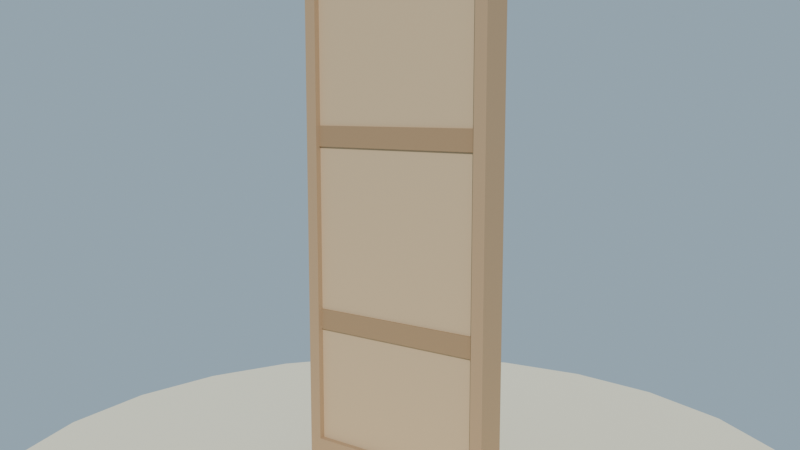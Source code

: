 # Source: pared_madera_lowpoly_media.blend  (saved by Blender 4.2.68; exported with 4.5.12 LTS)
import bpy
from mathutils import Matrix  # noqa: F401  (used for matrix-valued properties, if any)

bpy.ops.wm.read_factory_settings(use_empty=True)
scene = bpy.context.scene
scene.name = 'Scene'

# ---- collections
col_collection = bpy.data.collections.new('Collection'); scene.collection.children.link(col_collection)

# ---- materials (node trees are filled in below, after node groups)
mat_mat_pared_madera_poste = bpy.data.materials.new('MAT_Pared_Madera_Poste')
mat_mat_pared_madera_panel = bpy.data.materials.new('MAT_Pared_Madera_Panel')
mat_mat_pared_madera_travesano = bpy.data.materials.new('MAT_Pared_Madera_Travesano')
mat_mat_arena_isla = bpy.data.materials.new('MAT_Arena_Isla')

# ---- material node trees
mat_mat_pared_madera_poste.use_nodes = True; mat_mat_pared_madera_poste.node_tree.nodes.clear()
_N = mat_mat_pared_madera_poste.node_tree.nodes; _L = mat_mat_pared_madera_poste.node_tree.links
n0 = _N.new('ShaderNodeBsdfPrincipled'); n0.name = 'Principled BSDF'; n0.location = (10, 300)
n0.inputs[0].default_value = (0.42, 0.28, 0.16, 1.0)
n0.inputs[2].default_value = 0.88
n0.inputs[13].default_value = 0.12
n1 = _N.new('ShaderNodeOutputMaterial'); n1.name = 'Material Output'; n1.location = (300, 300)
_L.new(n0.outputs[0], n1.inputs[0])
n1.is_active_output = True
mat_mat_pared_madera_panel.use_nodes = True; mat_mat_pared_madera_panel.node_tree.nodes.clear()
_N = mat_mat_pared_madera_panel.node_tree.nodes; _L = mat_mat_pared_madera_panel.node_tree.links
n0 = _N.new('ShaderNodeBsdfPrincipled'); n0.name = 'Principled BSDF'; n0.location = (10, 300)
n0.inputs[0].default_value = (0.55, 0.4, 0.24, 1.0)
n0.inputs[2].default_value = 0.9
n0.inputs[13].default_value = 0.12
n1 = _N.new('ShaderNodeOutputMaterial'); n1.name = 'Material Output'; n1.location = (300, 300)
_L.new(n0.outputs[0], n1.inputs[0])
n1.is_active_output = True
mat_mat_pared_madera_travesano.use_nodes = True; mat_mat_pared_madera_travesano.node_tree.nodes.clear()
_N = mat_mat_pared_madera_travesano.node_tree.nodes; _L = mat_mat_pared_madera_travesano.node_tree.links
n0 = _N.new('ShaderNodeBsdfPrincipled'); n0.name = 'Principled BSDF'; n0.location = (10, 300)
n0.inputs[0].default_value = (0.34, 0.22, 0.12, 1.0)
n0.inputs[2].default_value = 0.86
n0.inputs[13].default_value = 0.12
n1 = _N.new('ShaderNodeOutputMaterial'); n1.name = 'Material Output'; n1.location = (300, 300)
_L.new(n0.outputs[0], n1.inputs[0])
n1.is_active_output = True
mat_mat_arena_isla.use_nodes = True; mat_mat_arena_isla.node_tree.nodes.clear()
_N = mat_mat_arena_isla.node_tree.nodes; _L = mat_mat_arena_isla.node_tree.links
n0 = _N.new('ShaderNodeBsdfPrincipled'); n0.name = 'Principled BSDF'; n0.location = (10, 300)
n0.inputs[0].default_value = (0.92, 0.84, 0.63, 1.0)
n0.inputs[2].default_value = 1.0
n0.inputs[13].default_value = 0.12
n1 = _N.new('ShaderNodeOutputMaterial'); n1.name = 'Material Output'; n1.location = (300, 300)
_L.new(n0.outputs[0], n1.inputs[0])
n1.is_active_output = True

# ---- world
world_mundo = bpy.data.worlds.new('Mundo'); scene.world = world_mundo
world_mundo.use_nodes = True; world_mundo.node_tree.nodes.clear()
_N = world_mundo.node_tree.nodes; _L = world_mundo.node_tree.links
n0 = _N.new('ShaderNodeBackground'); n0.name = 'Background'; n0.location = (10, 300)
n0.inputs[0].default_value = (0.58, 0.79, 0.95, 1.0)
n0.inputs[1].default_value = 0.55
n1 = _N.new('ShaderNodeOutputWorld'); n1.name = 'World Output'; n1.location = (300, 300)
_L.new(n0.outputs[0], n1.inputs[0])
n1.is_active_output = True

# ---- cameras
cam_camera = bpy.data.cameras.new('Camera')
cam_camera.lens = 38.0

# ---- lights
light_sol = bpy.data.lights.new('SOL', 'SUN')
light_sol.energy = 3.2

# ---- meshes
me_sm_pared_m_pared_madera_poste = bpy.data.meshes.new('SM_Pared_M_Pared_Madera_Poste')
me_sm_pared_m_pared_madera_poste.from_pydata([(-0.5, -0.08, 0.045), (-0.5, -0.08, 2.645), (-0.5, 0.08, 0.045), (-0.5, 0.08, 2.645), (-0.44, -0.08, 0.045), (-0.44, -0.08, 2.645), (-0.44, 0.08, 0.045), (-0.44, 0.08, 2.645), (0.44, -0.08, 0.045), (0.44, -0.08, 2.645), (0.44, 0.08, 0.045), (0.44, 0.08, 2.645), (0.5, -0.08, 0.045), (0.5, -0.08, 2.645), (0.5, 0.08, 0.045), (0.5, 0.08, 2.645), (-0.44, -0.08, 0.045), (-0.44, -0.08, 0.185), (-0.44, 0.08, 0.045), (-0.44, 0.08, 0.185), (0.44, -0.08, 0.045), (0.44, -0.08, 0.185), (0.44, 0.08, 0.045), (0.44, 0.08, 0.185), (-0.44, -0.08, 2.525), (-0.44, -0.08, 2.645), (-0.44, 0.08, 2.525), (-0.44, 0.08, 2.645), (0.44, -0.08, 2.525), (0.44, -0.08, 2.645), (0.44, 0.08, 2.525), (0.44, 0.08, 2.645)], [], [(0, 1, 3, 2), (2, 3, 7, 6), (6, 7, 5, 4), (4, 5, 1, 0), (2, 6, 4, 0), (7, 3, 1, 5), (8, 9, 11, 10), (10, 11, 15, 14), (14, 15, 13, 12), (12, 13, 9, 8), (10, 14, 12, 8), (15, 11, 9, 13), (16, 17, 19, 18), (18, 19, 23, 22), (22, 23, 21, 20), (20, 21, 17, 16), (18, 22, 20, 16), (23, 19, 17, 21), (24, 25, 27, 26), (26, 27, 31, 30), (30, 31, 29, 28), (28, 29, 25, 24), (26, 30, 28, 24), (31, 27, 25, 29)])
me_sm_pared_m_pared_madera_poste.materials.append(mat_mat_pared_madera_poste)
me_sm_pared_m_pared_madera_poste.update()
me_sm_pared_m_pared_madera_panel = bpy.data.meshes.new('SM_Pared_M_Pared_Madera_Panel')
me_sm_pared_m_pared_madera_panel.from_pydata([(-0.44, -0.05, 0.185), (-0.44, -0.05, 2.525), (-0.44, 0.05, 0.185), (-0.44, 0.05, 2.525), (0.44, -0.05, 0.185), (0.44, -0.05, 2.525), (0.44, 0.05, 0.185), (0.44, 0.05, 2.525)], [], [(0, 1, 3, 2), (2, 3, 7, 6), (6, 7, 5, 4), (4, 5, 1, 0), (2, 6, 4, 0), (7, 3, 1, 5)])
me_sm_pared_m_pared_madera_panel.materials.append(mat_mat_pared_madera_panel)
me_sm_pared_m_pared_madera_panel.update()
me_sm_pared_m_pared_madera_travesano = bpy.data.meshes.new('SM_Pared_M_Pared_Madera_Travesano')
me_sm_pared_m_pared_madera_travesano.from_pydata([(-0.44, -0.06, 0.75), (-0.44, -0.06, 0.85), (-0.44, 0.06, 0.75), (-0.44, 0.06, 0.85), (0.44, -0.06, 0.75), (0.44, -0.06, 0.85), (0.44, 0.06, 0.75), (0.44, 0.06, 0.85), (-0.44, -0.06, 1.65), (-0.44, -0.06, 1.75), (-0.44, 0.06, 1.65), (-0.44, 0.06, 1.75), (0.44, -0.06, 1.65), (0.44, -0.06, 1.75), (0.44, 0.06, 1.65), (0.44, 0.06, 1.75)], [], [(0, 1, 3, 2), (2, 3, 7, 6), (6, 7, 5, 4), (4, 5, 1, 0), (2, 6, 4, 0), (7, 3, 1, 5), (8, 9, 11, 10), (10, 11, 15, 14), (14, 15, 13, 12), (12, 13, 9, 8), (10, 14, 12, 8), (15, 11, 9, 13)])
me_sm_pared_m_pared_madera_travesano.materials.append(mat_mat_pared_madera_travesano)
me_sm_pared_m_pared_madera_travesano.update()
me_cylinder = bpy.data.meshes.new('Cylinder')
me_cylinder.from_pydata([(0.0, 2.0, -0.12), (0.0, 2.0, 0.12), (0.5176, 1.932, -0.12), (0.5176, 1.932, 0.12), (1.0, 1.732, -0.12), (1.0, 1.732, 0.12), (1.414, 1.414, -0.12), (1.414, 1.414, 0.12), (1.732, 1.0, -0.12), (1.732, 1.0, 0.12), (1.932, 0.5176, -0.12), (1.932, 0.5176, 0.12), (2.0, 0.0, -0.12), (2.0, 0.0, 0.12), (1.932, -0.5176, -0.12), (1.932, -0.5176, 0.12), (1.732, -1.0, -0.12), (1.732, -1.0, 0.12), (1.414, -1.414, -0.12), (1.414, -1.414, 0.12), (1.0, -1.732, -0.12), (1.0, -1.732, 0.12), (0.5176, -1.932, -0.12), (0.5176, -1.932, 0.12), (0.0, -2.0, -0.12), (0.0, -2.0, 0.12), (-0.5176, -1.932, -0.12), (-0.5176, -1.932, 0.12), (-1.0, -1.732, -0.12), (-1.0, -1.732, 0.12), (-1.414, -1.414, -0.12), (-1.414, -1.414, 0.12), (-1.732, -1.0, -0.12), (-1.732, -1.0, 0.12), (-1.932, -0.5176, -0.12), (-1.932, -0.5176, 0.12), (-2.0, 0.0, -0.12), (-2.0, 0.0, 0.12), (-1.932, 0.5176, -0.12), (-1.932, 0.5176, 0.12), (-1.732, 1.0, -0.12), (-1.732, 1.0, 0.12), (-1.414, 1.414, -0.12), (-1.414, 1.414, 0.12), (-1.0, 1.732, -0.12), (-1.0, 1.732, 0.12), (-0.5176, 1.932, -0.12), (-0.5176, 1.932, 0.12)], [], [(0, 1, 3, 2), (2, 3, 5, 4), (4, 5, 7, 6), (6, 7, 9, 8), (8, 9, 11, 10), (10, 11, 13, 12), (12, 13, 15, 14), (14, 15, 17, 16), (16, 17, 19, 18), (18, 19, 21, 20), (20, 21, 23, 22), (22, 23, 25, 24), (24, 25, 27, 26), (26, 27, 29, 28), (28, 29, 31, 30), (30, 31, 33, 32), (32, 33, 35, 34), (34, 35, 37, 36), (36, 37, 39, 38), (38, 39, 41, 40), (40, 41, 43, 42), (42, 43, 45, 44), (3, 1, 47, 45, 43, 41, 39, 37, 35, 33, 31, 29, 27, 25, 23, 21, 19, 17, 15, 13, 11, 9, 7, 5), (44, 45, 47, 46), (46, 47, 1, 0), (0, 2, 4, 6, 8, 10, 12, 14, 16, 18, 20, 22, 24, 26, 28, 30, 32, 34, 36, 38, 40, 42, 44, 46)])
_uv = me_cylinder.uv_layers.new(name='UVMap')
_uv.uv.foreach_set('vector', [1.0, 0.5, 1.0, 1.0, 0.9583, 1.0, 0.9583, 0.5, 0.9583, 0.5, 0.9583, 1.0, 0.9167, 1.0, 0.9167, 0.5, 0.9167, 0.5, 0.9167, 1.0, 0.875, 1.0, 0.875, 0.5, 0.875, 0.5, 0.875, 1.0, 0.8333, 1.0, 0.8333, 0.5, 0.8333, 0.5, 0.8333, 1.0, 0.7917, 1.0, 0.7917, 0.5, 0.7917, 0.5, 0.7917, 1.0, 0.75, 1.0, 0.75, 0.5, 0.75, 0.5, 0.75, 1.0, 0.7083, 1.0, 0.7083, 0.5, 0.7083, 0.5, 0.7083, 1.0, 0.6667, 1.0, 0.6667, 0.5, 0.6667, 0.5, 0.6667, 1.0, 0.625, 1.0, 0.625, 0.5, 0.625, 0.5, 0.625, 1.0, 0.5833, 1.0, 0.5833, 0.5, 0.5833, 0.5, 0.5833, 1.0, 0.5417, 1.0, 0.5417, 0.5, 0.5417, 0.5, 0.5417, 1.0, 0.5, 1.0, 0.5, 0.5, 0.5, 0.5, 0.5, 1.0, 0.4583, 1.0, 0.4583, 0.5, 0.4583, 0.5, 0.4583, 1.0, 0.4167, 1.0, 0.4167, 0.5, 0.4167, 0.5, 0.4167, 1.0, 0.375, 1.0, 0.375, 0.5, 0.375, 0.5, 0.375, 1.0, 0.3333, 1.0, 0.3333, 0.5, 0.3333, 0.5, 0.3333, 1.0, 0.2917, 1.0, 0.2917, 0.5, 0.2917, 0.5, 0.2917, 1.0, 0.25, 1.0, 0.25, 0.5, 0.25, 0.5, 0.25, 1.0, 0.2083, 1.0, 0.2083, 0.5, 0.2083, 0.5, 0.2083, 1.0, 0.1667, 1.0, 0.1667, 0.5, 0.1667, 0.5, 0.1667, 1.0, 0.125, 1.0, 0.125, 0.5, 0.125, 0.5, 0.125, 1.0, 0.08333, 1.0, 0.08333, 0.5, 0.3121, 0.4818, 0.25, 0.49, 0.1879, 0.4818, 0.13, 0.4578, 0.08029, 0.4197, 0.04215, 0.37, 0.01818, 0.3121, 0.01, 0.25, 0.01818, 0.1879, 0.04215, 0.13, 0.08029, 0.08029, 0.13, 0.04215, 0.1879, 0.01818, 0.25, 0.01, 0.3121, 0.01818, 0.37, 0.04215, 0.4197, 0.08029, 0.4578, 0.13, 0.4818, 0.1879, 0.49, 0.25, 0.4818, 0.3121, 0.4578, 0.37, 0.4197, 0.4197, 0.37, 0.4578, 0.08333, 0.5, 0.08333, 1.0, 0.04167, 1.0, 0.04167, 0.5, 0.04167, 0.5, 0.04167, 1.0, -1.863e-07, 1.0, -1.863e-07, 0.5, 0.75, 0.49, 0.8121, 0.4818, 0.87, 0.4578, 0.9197, 0.4197, 0.9578, 0.37, 0.9818, 0.3121, 0.99, 0.25, 0.9818, 0.1879, 0.9578, 0.13, 0.9197, 0.08029, 0.87, 0.04215, 0.8121, 0.01818, 0.75, 0.01, 0.6879, 0.01818, 0.63, 0.04215, 0.5803, 0.08029, 0.5422, 0.13, 0.5182, 0.1879, 0.51, 0.25, 0.5182, 0.3121, 0.5422, 0.37, 0.5803, 0.4197, 0.63, 0.4578, 0.6879, 0.4818])
me_cylinder.materials.append(mat_mat_arena_isla)
me_cylinder.update()

# ---- objects
ob_sol = bpy.data.objects.new('SOL', light_sol)
ob_sm_pared_m_pared_madera_poste = bpy.data.objects.new('SM_Pared_M_Pared_Madera_Poste', me_sm_pared_m_pared_madera_poste)
ob_sm_pared_m_pared_madera_panel = bpy.data.objects.new('SM_Pared_M_Pared_Madera_Panel', me_sm_pared_m_pared_madera_panel)
ob_sm_pared_m_pared_madera_travesano = bpy.data.objects.new('SM_Pared_M_Pared_Madera_Travesano', me_sm_pared_m_pared_madera_travesano)
ob_base_arena = bpy.data.objects.new('Base_Arena', me_cylinder)
ob_cam_pared = bpy.data.objects.new('CAM_Pared', cam_camera)

# ---- transforms, parenting, visibility, modifiers, constraints
ob_sol.location = (0.0, 0.0, 0.0)
ob_sol.rotation_euler = (0.9599, 0.1396, 0.5236)
ob_sm_pared_m_pared_madera_poste.location = (0.0, 0.0, -1.788e-09)
ob_sm_pared_m_pared_madera_panel.location = (0.0, 0.0, -1.788e-09)
ob_sm_pared_m_pared_madera_travesano.location = (0.0, 0.0, -1.788e-09)
ob_base_arena.location = (0.0, 0.0, -0.06)
ob_cam_pared.location = (2.3, -3.1, 1.85)
ob_cam_pared.rotation_euler = (1.429, 3.725e-08, 0.6383)

# ---- collection membership
scene.collection.objects.link(ob_sol)
scene.collection.objects.link(ob_sm_pared_m_pared_madera_poste)
scene.collection.objects.link(ob_sm_pared_m_pared_madera_panel)
scene.collection.objects.link(ob_sm_pared_m_pared_madera_travesano)
col_collection.objects.link(ob_base_arena)
col_collection.objects.link(ob_cam_pared)

# ---- scene / render settings (as saved in the file)
scene.camera = ob_cam_pared
scene.frame_start = 1; scene.frame_end = 250; scene.frame_set(1)
scene.render.engine = 'BLENDER_EEVEE_NEXT'
bpy.context.view_layer.update()
